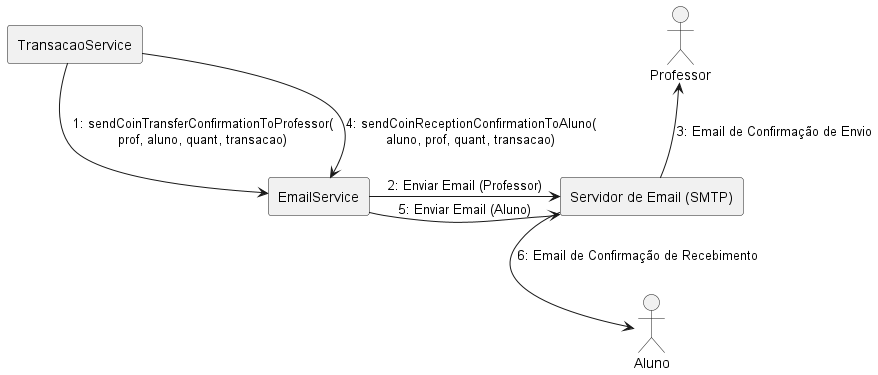

The diagram above was rendered by PlantUML. Its source (embedded in the PNG):
@startuml Diagrama de Comunicação - Envio de E-mails (Professor -> Aluno)
skinparam handwritten false
skinparam style strictuml
skinparam linetype ortho ' Estilo de linha reta para melhor clareza nas conexões diretas

actor Professor as professor
actor Aluno as aluno

rectangle "TransacaoService" as ts
rectangle "EmailService" as es
rectangle "Servidor de Email (SMTP)" as smtp

' Posicionamento explícito para criar mais espaço e melhorar a legibilidade
' Coloca o EmailService ligeiramente abaixo do TransacaoService
ts -[hidden]down-> es
' Garante que o SMTP esteja à direita do EmailService
es -[hidden]right-> smtp
' Posiciona os atores acima e abaixo do SMTP para linhas mais claras
smtp -[hidden]up-> professor
smtp -[hidden]down-> aluno

' Fluxo focado apenas no envio de emails após a transação
' Assumimos que a transação e as atualizações de saldo já ocorreram no TransacaoService

' Fluxo para o e-mail do Professor
ts -> es : 1: sendCoinTransferConfirmationToProfessor(\nprof, aluno, quant, transacao)
es -> smtp : 2: Enviar Email (Professor)
smtp -> professor : 3: Email de Confirmação de Envio

' Fluxo para o e-mail do Aluno
ts -> es : 4: sendCoinReceptionConfirmationToAluno(\naluno, prof, quant, transacao)
es -> smtp : 5: Enviar Email (Aluno)
smtp -> aluno : 6: Email de Confirmação de Recebimento
@enduml